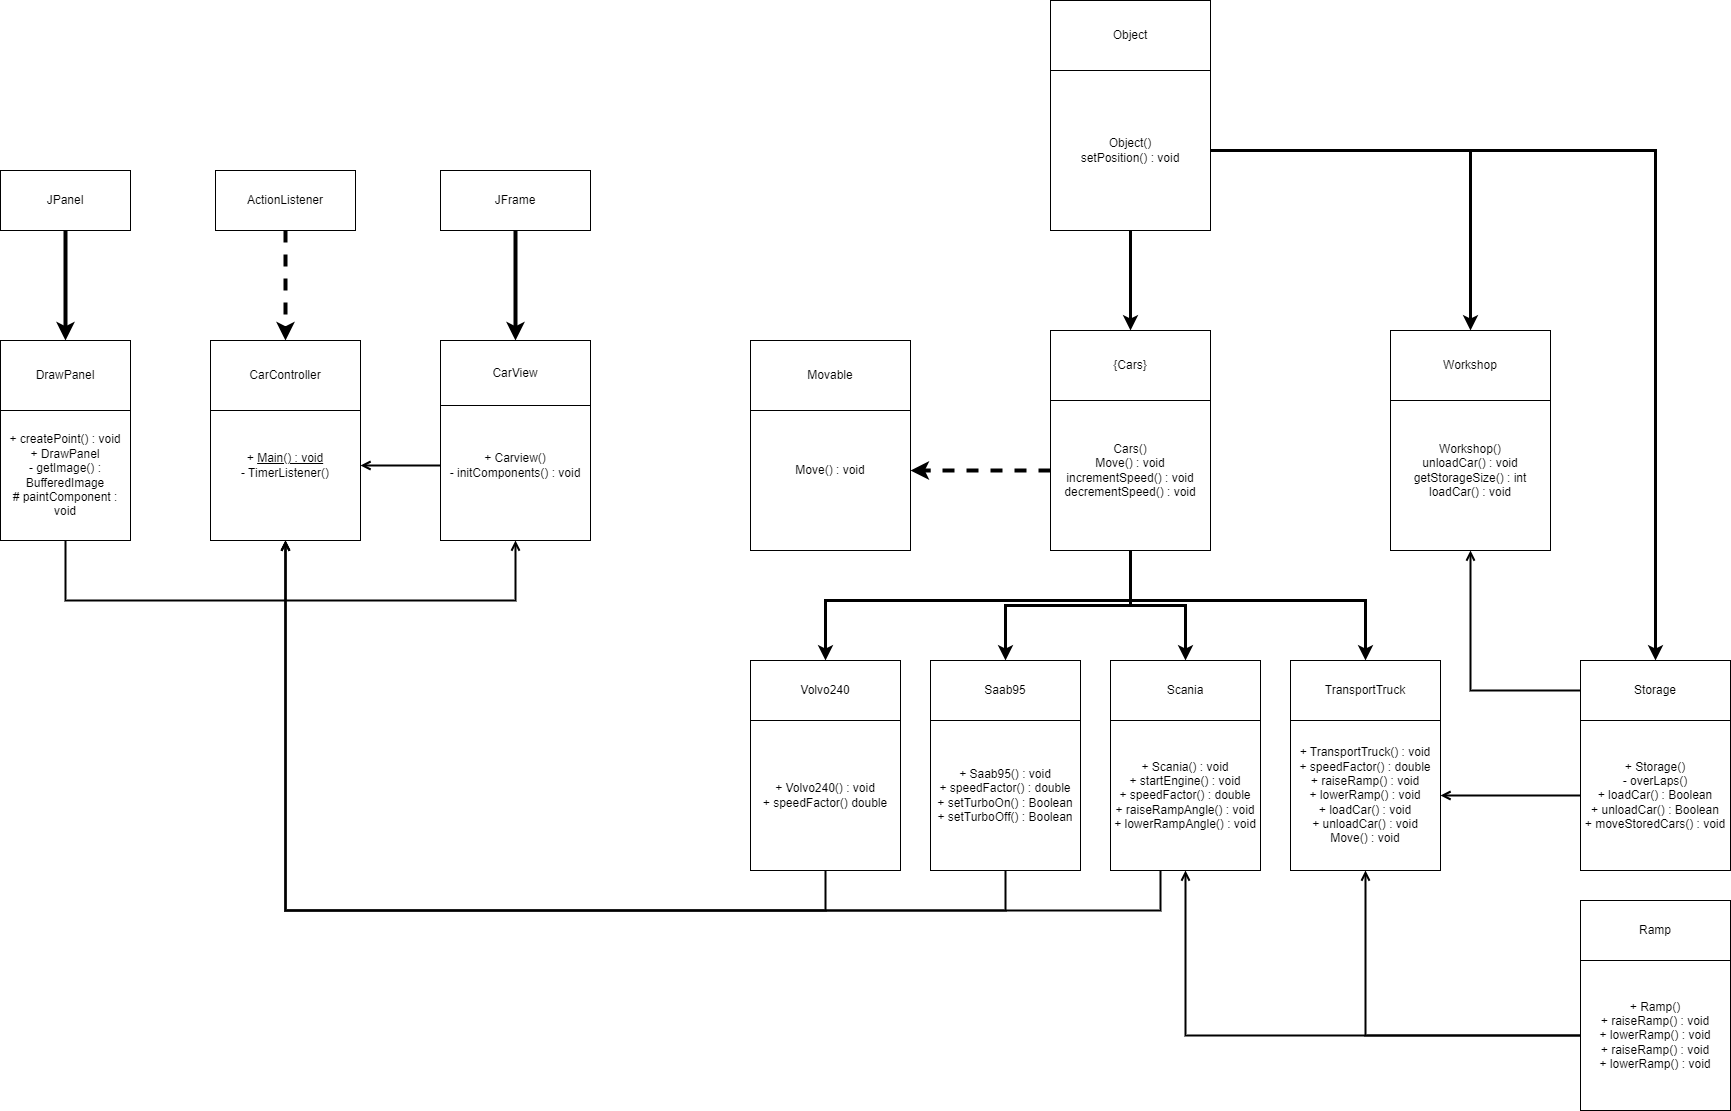

The diagram above was exported from draw.io. Its source (the exported page's mxGraphModel, read from the mxfile embedded in the PNG):
<mxGraphModel dx="2880" dy="638" grid="1" gridSize="10" guides="1" tooltips="1" connect="1" arrows="1" fold="1" page="1" pageScale="1" pageWidth="850" pageHeight="1100" math="0" shadow="0">
  <root>
    <mxCell id="0" />
    <mxCell id="1" parent="0" />
    <mxCell id="0nXSs4Iaaz6wBGnxNucw-5" style="edgeStyle=orthogonalEdgeStyle;rounded=0;orthogonalLoop=1;jettySize=auto;html=1;entryX=0.5;entryY=0;entryDx=0;entryDy=0;strokeWidth=3;" parent="1" source="0nXSs4Iaaz6wBGnxNucw-1" target="0nXSs4Iaaz6wBGnxNucw-4" edge="1">
      <mxGeometry relative="1" as="geometry" />
    </mxCell>
    <mxCell id="0nXSs4Iaaz6wBGnxNucw-20" style="edgeStyle=orthogonalEdgeStyle;rounded=0;orthogonalLoop=1;jettySize=auto;html=1;entryX=0.5;entryY=0;entryDx=0;entryDy=0;strokeWidth=3;" parent="1" source="0nXSs4Iaaz6wBGnxNucw-1" target="0nXSs4Iaaz6wBGnxNucw-19" edge="1">
      <mxGeometry relative="1" as="geometry" />
    </mxCell>
    <mxCell id="0nXSs4Iaaz6wBGnxNucw-29" style="edgeStyle=orthogonalEdgeStyle;rounded=0;orthogonalLoop=1;jettySize=auto;html=1;entryX=0.5;entryY=0;entryDx=0;entryDy=0;strokeWidth=3;" parent="1" source="0nXSs4Iaaz6wBGnxNucw-1" target="0nXSs4Iaaz6wBGnxNucw-28" edge="1">
      <mxGeometry relative="1" as="geometry" />
    </mxCell>
    <mxCell id="0nXSs4Iaaz6wBGnxNucw-1" value="Object()&lt;br&gt;setPosition() : void" style="whiteSpace=wrap;html=1;aspect=fixed;" parent="1" vertex="1">
      <mxGeometry x="160" y="100" width="160" height="160" as="geometry" />
    </mxCell>
    <mxCell id="0nXSs4Iaaz6wBGnxNucw-2" value="Object" style="rounded=0;whiteSpace=wrap;html=1;" parent="1" vertex="1">
      <mxGeometry x="160" y="30" width="160" height="70" as="geometry" />
    </mxCell>
    <mxCell id="0nXSs4Iaaz6wBGnxNucw-14" style="edgeStyle=orthogonalEdgeStyle;rounded=0;orthogonalLoop=1;jettySize=auto;html=1;entryX=0.5;entryY=0;entryDx=0;entryDy=0;strokeWidth=3;" parent="1" source="0nXSs4Iaaz6wBGnxNucw-3" target="0nXSs4Iaaz6wBGnxNucw-12" edge="1">
      <mxGeometry relative="1" as="geometry">
        <Array as="points">
          <mxPoint x="240" y="630" />
          <mxPoint x="-65" y="630" />
        </Array>
      </mxGeometry>
    </mxCell>
    <mxCell id="0nXSs4Iaaz6wBGnxNucw-15" style="edgeStyle=orthogonalEdgeStyle;rounded=0;orthogonalLoop=1;jettySize=auto;html=1;entryX=0.5;entryY=0;entryDx=0;entryDy=0;strokeWidth=3;" parent="1" source="0nXSs4Iaaz6wBGnxNucw-3" target="0nXSs4Iaaz6wBGnxNucw-11" edge="1">
      <mxGeometry relative="1" as="geometry" />
    </mxCell>
    <mxCell id="0nXSs4Iaaz6wBGnxNucw-16" style="edgeStyle=orthogonalEdgeStyle;rounded=0;orthogonalLoop=1;jettySize=auto;html=1;entryX=0.5;entryY=0;entryDx=0;entryDy=0;strokeWidth=3;" parent="1" source="0nXSs4Iaaz6wBGnxNucw-3" target="0nXSs4Iaaz6wBGnxNucw-13" edge="1">
      <mxGeometry relative="1" as="geometry" />
    </mxCell>
    <mxCell id="0nXSs4Iaaz6wBGnxNucw-17" style="edgeStyle=orthogonalEdgeStyle;rounded=0;orthogonalLoop=1;jettySize=auto;html=1;entryX=0.5;entryY=0;entryDx=0;entryDy=0;strokeWidth=3;" parent="1" source="0nXSs4Iaaz6wBGnxNucw-3" target="0nXSs4Iaaz6wBGnxNucw-10" edge="1">
      <mxGeometry relative="1" as="geometry">
        <Array as="points">
          <mxPoint x="240" y="630" />
          <mxPoint x="475" y="630" />
        </Array>
      </mxGeometry>
    </mxCell>
    <mxCell id="0nXSs4Iaaz6wBGnxNucw-36" style="edgeStyle=orthogonalEdgeStyle;rounded=0;orthogonalLoop=1;jettySize=auto;html=1;entryX=1;entryY=0.5;entryDx=0;entryDy=0;dashed=1;endArrow=classic;endFill=1;strokeWidth=4;" parent="1" source="0nXSs4Iaaz6wBGnxNucw-3" target="0nXSs4Iaaz6wBGnxNucw-34" edge="1">
      <mxGeometry relative="1" as="geometry" />
    </mxCell>
    <mxCell id="0nXSs4Iaaz6wBGnxNucw-3" value="Cars()&lt;br&gt;Move() : void&lt;br&gt;incrementSpeed() : void&lt;br&gt;decrementSpeed() : void" style="whiteSpace=wrap;html=1;aspect=fixed;" parent="1" vertex="1">
      <mxGeometry x="160" y="420" width="160" height="160" as="geometry" />
    </mxCell>
    <mxCell id="0nXSs4Iaaz6wBGnxNucw-4" value="{Cars}" style="rounded=0;whiteSpace=wrap;html=1;" parent="1" vertex="1">
      <mxGeometry x="160" y="360" width="160" height="70" as="geometry" />
    </mxCell>
    <mxCell id="gxZNGVaPXjhTb1YxKLbI-1" style="edgeStyle=orthogonalEdgeStyle;rounded=0;orthogonalLoop=1;jettySize=auto;html=1;strokeWidth=2;endArrow=open;endFill=0;" parent="1" source="0nXSs4Iaaz6wBGnxNucw-6" target="0nXSs4Iaaz6wBGnxNucw-37" edge="1">
      <mxGeometry relative="1" as="geometry">
        <Array as="points">
          <mxPoint x="-65" y="940" />
          <mxPoint x="-605" y="940" />
        </Array>
      </mxGeometry>
    </mxCell>
    <mxCell id="0nXSs4Iaaz6wBGnxNucw-6" value="+ Volvo240() : void&lt;br&gt;+ speedFactor() double" style="whiteSpace=wrap;html=1;aspect=fixed;" parent="1" vertex="1">
      <mxGeometry x="-140" y="750" width="150" height="150" as="geometry" />
    </mxCell>
    <mxCell id="gxZNGVaPXjhTb1YxKLbI-2" style="edgeStyle=orthogonalEdgeStyle;rounded=0;orthogonalLoop=1;jettySize=auto;html=1;strokeWidth=2;endArrow=open;endFill=0;" parent="1" source="0nXSs4Iaaz6wBGnxNucw-7" target="0nXSs4Iaaz6wBGnxNucw-37" edge="1">
      <mxGeometry relative="1" as="geometry">
        <Array as="points">
          <mxPoint x="115" y="940" />
          <mxPoint x="-605" y="940" />
        </Array>
      </mxGeometry>
    </mxCell>
    <mxCell id="0nXSs4Iaaz6wBGnxNucw-7" value="+ Saab95() : void&lt;br&gt;+ speedFactor() : double&lt;br&gt;+ setTurboOn() : Boolean&lt;br&gt;+ setTurboOff() : Boolean" style="whiteSpace=wrap;html=1;aspect=fixed;" parent="1" vertex="1">
      <mxGeometry x="40" y="750" width="150" height="150" as="geometry" />
    </mxCell>
    <mxCell id="gxZNGVaPXjhTb1YxKLbI-3" style="edgeStyle=orthogonalEdgeStyle;rounded=0;orthogonalLoop=1;jettySize=auto;html=1;endArrow=open;endFill=0;strokeWidth=2;" parent="1" source="0nXSs4Iaaz6wBGnxNucw-8" target="0nXSs4Iaaz6wBGnxNucw-37" edge="1">
      <mxGeometry relative="1" as="geometry">
        <Array as="points">
          <mxPoint x="270" y="940" />
          <mxPoint x="-605" y="940" />
        </Array>
      </mxGeometry>
    </mxCell>
    <mxCell id="0nXSs4Iaaz6wBGnxNucw-8" value="+ Scania() : void&lt;br&gt;+ startEngine() : void&lt;br&gt;+ speedFactor() : double&lt;br&gt;+ raiseRampAngle() : void&lt;br&gt;+ lowerRampAngle() : void" style="whiteSpace=wrap;html=1;aspect=fixed;" parent="1" vertex="1">
      <mxGeometry x="220" y="750" width="150" height="150" as="geometry" />
    </mxCell>
    <mxCell id="0nXSs4Iaaz6wBGnxNucw-9" value="+ TransportTruck() : void&lt;br&gt;+ speedFactor() : double&lt;br&gt;+ raiseRamp() : void&lt;br&gt;+ lowerRamp() : void&lt;br&gt;+ loadCar() : void&lt;br&gt;+ unloadCar() : void&lt;br&gt;Move() : void" style="whiteSpace=wrap;html=1;aspect=fixed;" parent="1" vertex="1">
      <mxGeometry x="400" y="750" width="150" height="150" as="geometry" />
    </mxCell>
    <mxCell id="0nXSs4Iaaz6wBGnxNucw-10" value="TransportTruck" style="rounded=0;whiteSpace=wrap;html=1;" parent="1" vertex="1">
      <mxGeometry x="400" y="690" width="150" height="60" as="geometry" />
    </mxCell>
    <mxCell id="0nXSs4Iaaz6wBGnxNucw-11" value="Saab95" style="rounded=0;whiteSpace=wrap;html=1;" parent="1" vertex="1">
      <mxGeometry x="40" y="690" width="150" height="60" as="geometry" />
    </mxCell>
    <mxCell id="0nXSs4Iaaz6wBGnxNucw-12" value="Volvo240" style="rounded=0;whiteSpace=wrap;html=1;" parent="1" vertex="1">
      <mxGeometry x="-140" y="690" width="150" height="60" as="geometry" />
    </mxCell>
    <mxCell id="0nXSs4Iaaz6wBGnxNucw-13" value="Scania" style="rounded=0;whiteSpace=wrap;html=1;" parent="1" vertex="1">
      <mxGeometry x="220" y="690" width="150" height="60" as="geometry" />
    </mxCell>
    <mxCell id="0nXSs4Iaaz6wBGnxNucw-21" style="edgeStyle=orthogonalEdgeStyle;orthogonalLoop=1;jettySize=auto;html=1;entryX=1;entryY=0.5;entryDx=0;entryDy=0;strokeWidth=2;rounded=0;endArrow=open;endFill=0;" parent="1" source="0nXSs4Iaaz6wBGnxNucw-18" target="0nXSs4Iaaz6wBGnxNucw-9" edge="1">
      <mxGeometry relative="1" as="geometry" />
    </mxCell>
    <mxCell id="0nXSs4Iaaz6wBGnxNucw-18" value="+ Storage()&lt;br&gt;- overLaps()&lt;br&gt;+ loadCar() : Boolean&lt;br&gt;+ unloadCar() : Boolean&lt;br&gt;+ moveStoredCars() : void" style="whiteSpace=wrap;html=1;aspect=fixed;" parent="1" vertex="1">
      <mxGeometry x="690" y="750" width="150" height="150" as="geometry" />
    </mxCell>
    <mxCell id="0nXSs4Iaaz6wBGnxNucw-32" style="edgeStyle=orthogonalEdgeStyle;rounded=0;orthogonalLoop=1;jettySize=auto;html=1;entryX=0.5;entryY=1;entryDx=0;entryDy=0;strokeWidth=2;endArrow=open;endFill=0;" parent="1" source="0nXSs4Iaaz6wBGnxNucw-19" target="0nXSs4Iaaz6wBGnxNucw-27" edge="1">
      <mxGeometry relative="1" as="geometry" />
    </mxCell>
    <mxCell id="0nXSs4Iaaz6wBGnxNucw-19" value="Storage" style="rounded=0;whiteSpace=wrap;html=1;" parent="1" vertex="1">
      <mxGeometry x="690" y="690" width="150" height="60" as="geometry" />
    </mxCell>
    <mxCell id="0nXSs4Iaaz6wBGnxNucw-25" style="edgeStyle=orthogonalEdgeStyle;rounded=0;orthogonalLoop=1;jettySize=auto;html=1;entryX=0.5;entryY=1;entryDx=0;entryDy=0;endArrow=open;endFill=0;strokeWidth=2;" parent="1" source="0nXSs4Iaaz6wBGnxNucw-23" target="0nXSs4Iaaz6wBGnxNucw-8" edge="1">
      <mxGeometry relative="1" as="geometry" />
    </mxCell>
    <mxCell id="0nXSs4Iaaz6wBGnxNucw-26" style="edgeStyle=orthogonalEdgeStyle;rounded=0;orthogonalLoop=1;jettySize=auto;html=1;entryX=0.5;entryY=1;entryDx=0;entryDy=0;strokeWidth=2;endArrow=open;endFill=0;" parent="1" source="0nXSs4Iaaz6wBGnxNucw-23" target="0nXSs4Iaaz6wBGnxNucw-9" edge="1">
      <mxGeometry relative="1" as="geometry" />
    </mxCell>
    <mxCell id="0nXSs4Iaaz6wBGnxNucw-23" value="+ Ramp()&lt;br&gt;+ raiseRamp() : void&lt;br&gt;+ lowerRamp() : void&lt;br&gt;+ raiseRamp() : void&lt;br&gt;+ lowerRamp() : void" style="whiteSpace=wrap;html=1;aspect=fixed;" parent="1" vertex="1">
      <mxGeometry x="690" y="990" width="150" height="150" as="geometry" />
    </mxCell>
    <mxCell id="0nXSs4Iaaz6wBGnxNucw-24" value="Ramp" style="rounded=0;whiteSpace=wrap;html=1;" parent="1" vertex="1">
      <mxGeometry x="690" y="930" width="150" height="60" as="geometry" />
    </mxCell>
    <mxCell id="0nXSs4Iaaz6wBGnxNucw-30" style="edgeStyle=orthogonalEdgeStyle;rounded=0;orthogonalLoop=1;jettySize=auto;html=1;strokeWidth=2;endArrow=open;endFill=0;entryX=0.335;entryY=-0.092;entryDx=0;entryDy=0;entryPerimeter=0;strokeColor=none;" parent="1" source="0nXSs4Iaaz6wBGnxNucw-27" target="0nXSs4Iaaz6wBGnxNucw-19" edge="1">
      <mxGeometry relative="1" as="geometry">
        <mxPoint x="730" y="680" as="targetPoint" />
      </mxGeometry>
    </mxCell>
    <mxCell id="0nXSs4Iaaz6wBGnxNucw-27" value="Workshop()&lt;br&gt;unloadCar() : void&lt;br&gt;getStorageSize() : int&lt;br&gt;loadCar() : void" style="whiteSpace=wrap;html=1;aspect=fixed;" parent="1" vertex="1">
      <mxGeometry x="500" y="420" width="160" height="160" as="geometry" />
    </mxCell>
    <mxCell id="0nXSs4Iaaz6wBGnxNucw-28" value="Workshop" style="rounded=0;whiteSpace=wrap;html=1;" parent="1" vertex="1">
      <mxGeometry x="500" y="360" width="160" height="70" as="geometry" />
    </mxCell>
    <mxCell id="0nXSs4Iaaz6wBGnxNucw-34" value="Move() : void" style="whiteSpace=wrap;html=1;aspect=fixed;" parent="1" vertex="1">
      <mxGeometry x="-140" y="420" width="160" height="160" as="geometry" />
    </mxCell>
    <mxCell id="0nXSs4Iaaz6wBGnxNucw-35" value="Movable" style="rounded=0;whiteSpace=wrap;html=1;" parent="1" vertex="1">
      <mxGeometry x="-140" y="370" width="160" height="70" as="geometry" />
    </mxCell>
    <mxCell id="0nXSs4Iaaz6wBGnxNucw-37" value="+ &lt;u&gt;Main() : void&lt;/u&gt;&lt;br&gt;- TimerListener()" style="whiteSpace=wrap;html=1;aspect=fixed;" parent="1" vertex="1">
      <mxGeometry x="-680" y="420" width="150" height="150" as="geometry" />
    </mxCell>
    <mxCell id="0nXSs4Iaaz6wBGnxNucw-38" value="CarController" style="rounded=0;whiteSpace=wrap;html=1;" parent="1" vertex="1">
      <mxGeometry x="-680" y="370" width="150" height="70" as="geometry" />
    </mxCell>
    <mxCell id="0nXSs4Iaaz6wBGnxNucw-41" style="edgeStyle=orthogonalEdgeStyle;rounded=0;orthogonalLoop=1;jettySize=auto;html=1;entryX=1;entryY=0.5;entryDx=0;entryDy=0;endArrow=open;endFill=0;strokeWidth=2;" parent="1" source="0nXSs4Iaaz6wBGnxNucw-39" target="0nXSs4Iaaz6wBGnxNucw-37" edge="1">
      <mxGeometry relative="1" as="geometry" />
    </mxCell>
    <mxCell id="0nXSs4Iaaz6wBGnxNucw-39" value="+ Carview()&lt;br&gt;- initComponents() : void&lt;br&gt;" style="whiteSpace=wrap;html=1;aspect=fixed;" parent="1" vertex="1">
      <mxGeometry x="-450" y="420" width="150" height="150" as="geometry" />
    </mxCell>
    <mxCell id="0nXSs4Iaaz6wBGnxNucw-40" value="CarView" style="rounded=0;whiteSpace=wrap;html=1;" parent="1" vertex="1">
      <mxGeometry x="-450" y="370" width="150" height="65" as="geometry" />
    </mxCell>
    <mxCell id="0nXSs4Iaaz6wBGnxNucw-45" style="edgeStyle=orthogonalEdgeStyle;rounded=0;orthogonalLoop=1;jettySize=auto;html=1;entryX=0.5;entryY=0;entryDx=0;entryDy=0;strokeWidth=4;" parent="1" source="0nXSs4Iaaz6wBGnxNucw-43" target="0nXSs4Iaaz6wBGnxNucw-40" edge="1">
      <mxGeometry relative="1" as="geometry" />
    </mxCell>
    <mxCell id="0nXSs4Iaaz6wBGnxNucw-43" value="JFrame" style="rounded=0;whiteSpace=wrap;html=1;" parent="1" vertex="1">
      <mxGeometry x="-450" y="200" width="150" height="60" as="geometry" />
    </mxCell>
    <mxCell id="0nXSs4Iaaz6wBGnxNucw-47" style="edgeStyle=orthogonalEdgeStyle;rounded=0;orthogonalLoop=1;jettySize=auto;html=1;entryX=0.5;entryY=0;entryDx=0;entryDy=0;strokeWidth=4;endArrow=classic;endFill=1;dashed=1;" parent="1" source="0nXSs4Iaaz6wBGnxNucw-46" target="0nXSs4Iaaz6wBGnxNucw-38" edge="1">
      <mxGeometry relative="1" as="geometry" />
    </mxCell>
    <mxCell id="0nXSs4Iaaz6wBGnxNucw-46" value="ActionListener" style="rounded=0;whiteSpace=wrap;html=1;" parent="1" vertex="1">
      <mxGeometry x="-675" y="200" width="140" height="60" as="geometry" />
    </mxCell>
    <mxCell id="0nXSs4Iaaz6wBGnxNucw-51" style="edgeStyle=orthogonalEdgeStyle;rounded=0;orthogonalLoop=1;jettySize=auto;html=1;entryX=0.5;entryY=0;entryDx=0;entryDy=0;strokeWidth=4;" parent="1" source="0nXSs4Iaaz6wBGnxNucw-48" target="0nXSs4Iaaz6wBGnxNucw-50" edge="1">
      <mxGeometry relative="1" as="geometry" />
    </mxCell>
    <mxCell id="0nXSs4Iaaz6wBGnxNucw-48" value="JPanel" style="rounded=0;whiteSpace=wrap;html=1;" parent="1" vertex="1">
      <mxGeometry x="-890" y="200" width="130" height="60" as="geometry" />
    </mxCell>
    <mxCell id="0nXSs4Iaaz6wBGnxNucw-56" style="edgeStyle=orthogonalEdgeStyle;rounded=0;orthogonalLoop=1;jettySize=auto;html=1;entryX=0.5;entryY=1;entryDx=0;entryDy=0;strokeWidth=2;endArrow=open;endFill=0;" parent="1" source="0nXSs4Iaaz6wBGnxNucw-49" target="0nXSs4Iaaz6wBGnxNucw-39" edge="1">
      <mxGeometry relative="1" as="geometry">
        <Array as="points">
          <mxPoint x="-825" y="630" />
          <mxPoint x="-375" y="630" />
        </Array>
      </mxGeometry>
    </mxCell>
    <mxCell id="0nXSs4Iaaz6wBGnxNucw-49" value="+ createPoint() : void&lt;br&gt;+ DrawPanel&lt;br&gt;- getImage() : BufferedImage&lt;br&gt;# paintComponent : void" style="whiteSpace=wrap;html=1;aspect=fixed;" parent="1" vertex="1">
      <mxGeometry x="-890" y="440" width="130" height="130" as="geometry" />
    </mxCell>
    <mxCell id="0nXSs4Iaaz6wBGnxNucw-50" value="DrawPanel" style="rounded=0;whiteSpace=wrap;html=1;" parent="1" vertex="1">
      <mxGeometry x="-890" y="370" width="130" height="70" as="geometry" />
    </mxCell>
  </root>
</mxGraphModel>